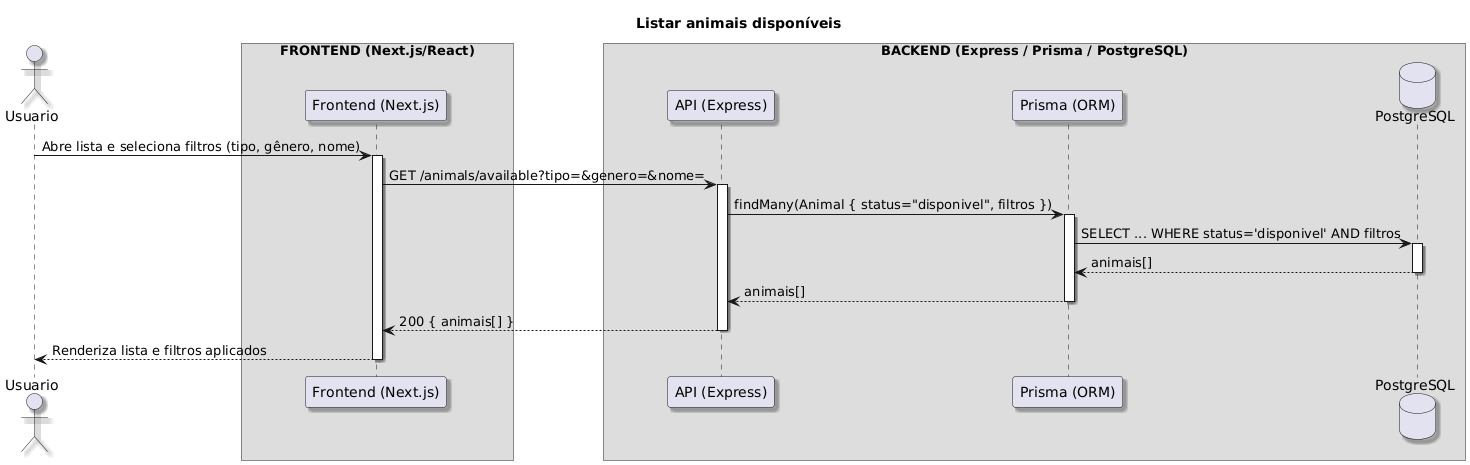

The diagram above was rendered by PlantUML. Its source (embedded in the PNG):
@startuml
title Listar animais disponíveis

autoactivate on
skinparam ParticipantPadding 60
skinparam BoxPadding 12
skinparam Shadowing true

actor Usuario

' ======= FRONTEND =======
box "FRONTEND (Next.js/React)"
participant "Frontend (Next.js)" as FE
end box

' ======= BACKEND ========
box "BACKEND (Express / Prisma / PostgreSQL)"
participant "API (Express)" as API
participant "Prisma (ORM)" as ORM
database "PostgreSQL" as DB
end box

Usuario -> FE : Abre lista e seleciona filtros (tipo, gênero, nome)
FE -> API : GET /animals/available?tipo=&genero=&nome=
API -> ORM : findMany(Animal { status="disponivel", filtros })
ORM -> DB : SELECT ... WHERE status='disponivel' AND filtros
DB --> ORM : animais[]
ORM --> API : animais[]
API --> FE : 200 { animais[] }
FE --> Usuario : Renderiza lista e filtros aplicados
@enduml